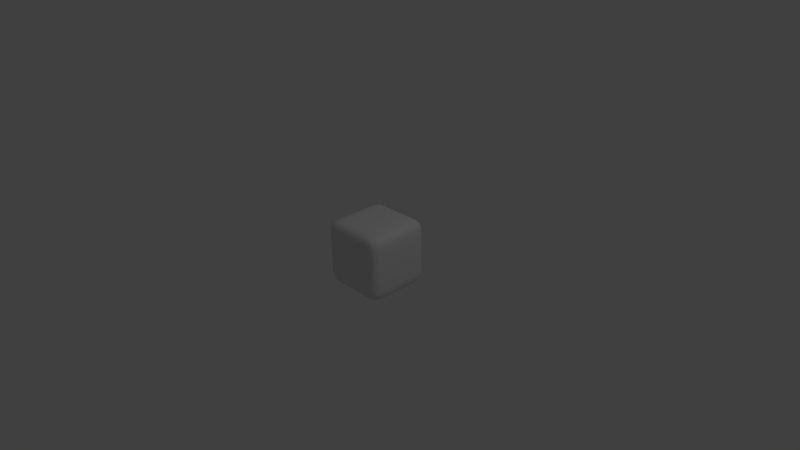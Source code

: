 # Source: RoundedCube.blend  (saved by Blender 2.58.0; exported with 4.5.12 LTS)
import bpy
from mathutils import Matrix  # noqa: F401  (used for matrix-valued properties, if any)

bpy.ops.wm.read_factory_settings(use_empty=True)
scene = bpy.context.scene
scene.name = 'Scene'

# ---- collections
col_collection_1 = bpy.data.collections.new('Collection 1'); scene.collection.children.link(col_collection_1)

# ---- materials (node trees are filled in below, after node groups)
mat_material = bpy.data.materials.new('Material')
mat_material.alpha_threshold = 0.0
mat_material.use_transparent_shadow = False
mat_material.roughness = 0.5
mat_material.line_color = (0.0, 0.0, 0.0, 1.0)

# ---- material node trees

# ---- world
world_world = bpy.data.worlds.new('World'); scene.world = world_world
world_world.color = (0.05088, 0.05088, 0.05088)
world_world.use_sun_shadow = False
world_world.sun_shadow_jitter_overblur = 0.0
world_world.cycles.sampling_method = 'MANUAL'
world_world.cycles.sample_map_resolution = 256

# ---- cameras
cam_camera = bpy.data.cameras.new('Camera')
cam_camera.clip_end = 100.0
cam_camera.lens = 35.0
cam_camera.ortho_scale = 7.314
cam_camera.dof.focus_distance = 0.0
cam_camera.dof.aperture_fstop = 128.0

# ---- lights
light_lamp = bpy.data.lights.new('Lamp', 'POINT')
light_lamp.transmission_factor = 0.0
light_lamp.cutoff_distance = 30.0
light_lamp.energy = 100.0
light_lamp.shadow_buffer_clip_start = 1.001
light_lamp.shadow_soft_size = 0.1
light_lamp.shadow_maximum_resolution = 0.006
light_lamp.use_absolute_resolution = True
light_lamp.cycles.use_multiple_importance_sampling = False

# ---- meshes
me_cube = bpy.data.meshes.new('Cube')
me_cube.from_pydata([(0.5, 0.5, -0.5), (0.5, -0.5, -0.5), (-0.5, -0.5, -0.5), (-0.5, 0.5, -0.5), (0.5, 0.5, 0.5), (0.5, -0.5, 0.5), (-0.5, -0.5, 0.5), (-0.5, 0.5, 0.5)], [], [(0, 3, 7, 4), (4, 7, 6, 5), (0, 4, 5, 1), (0, 1, 2, 3), (2, 6, 7, 3), (1, 5, 6, 2)])
me_cube.polygons.foreach_set('use_smooth', [True] * 6)
me_cube.materials.append(mat_material)
me_cube.use_remesh_preserve_volume = False
me_cube.use_remesh_preserve_attributes = False
me_cube.use_mirror_vertex_groups = False
me_cube.update()

# ---- objects
ob_roundedcube = bpy.data.objects.new('RoundedCube', me_cube)
ob_lamp = bpy.data.objects.new('Lamp', light_lamp)
ob_camera = bpy.data.objects.new('Camera', cam_camera)

# ---- transforms, parenting, visibility, modifiers, constraints
ob_roundedcube.location = (0.0, 0.0, 0.0)
ob_roundedcube.lock_rotations_4d = False
ob_roundedcube.empty_display_type = 'ARROWS'
ob_roundedcube.lineart.crease_threshold = 0.0
_m = ob_roundedcube.modifiers.new('Subsurf', 'SUBSURF')
_m.uv_smooth = 'PRESERVE_CORNERS'
_m.quality = 2
_m.subdivision_type = 'SIMPLE'
_m.levels = 3
_m.show_only_control_edges = False
_m = ob_roundedcube.modifiers.new('Subsurf.001', 'SUBSURF')
_m.uv_smooth = 'PRESERVE_CORNERS'
_m.quality = 2
_m.show_only_control_edges = False
_m.use_creases = False
_m = ob_roundedcube.modifiers.new('Decimate', 'DECIMATE')
_m.angle_limit = 0.0
ob_lamp.location = (4.076, 1.005, 5.904)
ob_lamp.rotation_euler = (0.6503, 0.05522, 1.866)
ob_lamp.lock_rotations_4d = False
ob_lamp.empty_display_type = 'ARROWS'
ob_lamp.color = (0.0, 0.0, 0.0, 0.0)
ob_lamp.lineart.crease_threshold = 0.0
ob_camera.location = (7.481, -6.508, 5.344)
ob_camera.rotation_euler = (1.109, 0.01082, 0.8149)
ob_camera.lock_rotations_4d = False
ob_camera.empty_display_type = 'ARROWS'
ob_camera.color = (0.0, 0.0, 0.0, 0.0)
ob_camera.display_type = 'WIRE'
ob_camera.lineart.crease_threshold = 0.0

# ---- collection membership
col_collection_1.objects.link(ob_roundedcube)
col_collection_1.objects.link(ob_lamp)
col_collection_1.objects.link(ob_camera)

# ---- scene / render settings (as saved in the file)
scene.camera = ob_camera
scene.frame_start = 1; scene.frame_end = 250; scene.frame_set(0)
scene.render.engine = 'BLENDER_EEVEE_NEXT'
scene.render.image_settings.color_mode = 'RGB'
scene.render.image_settings.compression = 90
scene.render.resolution_percentage = 50
scene.render.dither_intensity = 0.0
scene.cycles.use_denoising = False
scene.cycles.samples = 10
scene.cycles.sampling_pattern = 'TABULATED_SOBOL'
scene.cycles.light_sampling_threshold = 0.0
scene.cycles.use_adaptive_sampling = False
scene.cycles.use_light_tree = False
scene.cycles.blur_glossy = 0.0
scene.cycles.volume_bounces = 1
scene.cycles.pixel_filter_type = 'GAUSSIAN'
scene.cycles.sample_clamp_indirect = 0.0
scene.view_settings.view_transform = 'Standard'
bpy.context.view_layer.update()
